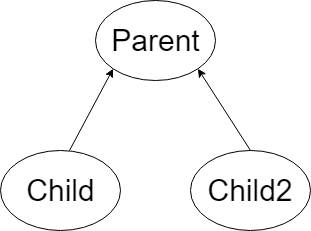

The diagram above was exported from draw.io. Its source (the exported page's mxGraphModel, read from the mxfile embedded in the PNG):
<mxGraphModel dx="1086" dy="808" grid="1" gridSize="10" guides="1" tooltips="1" connect="1" arrows="1" fold="1" page="1" pageScale="1" pageWidth="827" pageHeight="1169" math="0" shadow="0">
  <root>
    <mxCell id="0" />
    <mxCell id="1" parent="0" />
    <mxCell id="1e5D0HdfU3rR0amHt8I4-1" value="" style="ellipse;whiteSpace=wrap;html=1;" vertex="1" parent="1">
      <mxGeometry x="353" y="140" width="120" height="80" as="geometry" />
    </mxCell>
    <mxCell id="1e5D0HdfU3rR0amHt8I4-2" value="&lt;font style=&quot;font-size: 30px&quot;&gt;Parent&lt;/font&gt;" style="text;html=1;strokeColor=none;fillColor=none;align=center;verticalAlign=middle;whiteSpace=wrap;rounded=0;" vertex="1" parent="1">
      <mxGeometry x="393" y="170" width="40" height="20" as="geometry" />
    </mxCell>
    <mxCell id="1e5D0HdfU3rR0amHt8I4-4" value="" style="ellipse;whiteSpace=wrap;html=1;" vertex="1" parent="1">
      <mxGeometry x="258" y="290" width="120" height="80" as="geometry" />
    </mxCell>
    <mxCell id="1e5D0HdfU3rR0amHt8I4-5" value="&lt;font style=&quot;font-size: 30px&quot;&gt;Child&lt;/font&gt;" style="text;html=1;strokeColor=none;fillColor=none;align=center;verticalAlign=middle;whiteSpace=wrap;rounded=0;" vertex="1" parent="1">
      <mxGeometry x="298" y="320" width="40" height="20" as="geometry" />
    </mxCell>
    <mxCell id="1e5D0HdfU3rR0amHt8I4-6" value="" style="ellipse;whiteSpace=wrap;html=1;" vertex="1" parent="1">
      <mxGeometry x="448" y="290" width="120" height="80" as="geometry" />
    </mxCell>
    <mxCell id="1e5D0HdfU3rR0amHt8I4-7" value="&lt;font style=&quot;font-size: 30px&quot;&gt;Child2&lt;/font&gt;" style="text;html=1;strokeColor=none;fillColor=none;align=center;verticalAlign=middle;whiteSpace=wrap;rounded=0;" vertex="1" parent="1">
      <mxGeometry x="488" y="320" width="40" height="20" as="geometry" />
    </mxCell>
    <mxCell id="1e5D0HdfU3rR0amHt8I4-9" value="" style="endArrow=classic;html=1;entryX=0;entryY=1;entryDx=0;entryDy=0;exitX=0.575;exitY=0;exitDx=0;exitDy=0;exitPerimeter=0;" edge="1" parent="1" source="1e5D0HdfU3rR0amHt8I4-4" target="1e5D0HdfU3rR0amHt8I4-1">
      <mxGeometry width="50" height="50" relative="1" as="geometry">
        <mxPoint x="200" y="270" as="sourcePoint" />
        <mxPoint x="250" y="220" as="targetPoint" />
      </mxGeometry>
    </mxCell>
    <mxCell id="1e5D0HdfU3rR0amHt8I4-10" value="" style="endArrow=classic;html=1;entryX=1;entryY=1;entryDx=0;entryDy=0;exitX=0.5;exitY=0;exitDx=0;exitDy=0;" edge="1" parent="1" source="1e5D0HdfU3rR0amHt8I4-6" target="1e5D0HdfU3rR0amHt8I4-1">
      <mxGeometry width="50" height="50" relative="1" as="geometry">
        <mxPoint x="329" y="300" as="sourcePoint" />
        <mxPoint x="380.57359312880726" y="218.2842712474618" as="targetPoint" />
      </mxGeometry>
    </mxCell>
  </root>
</mxGraphModel>